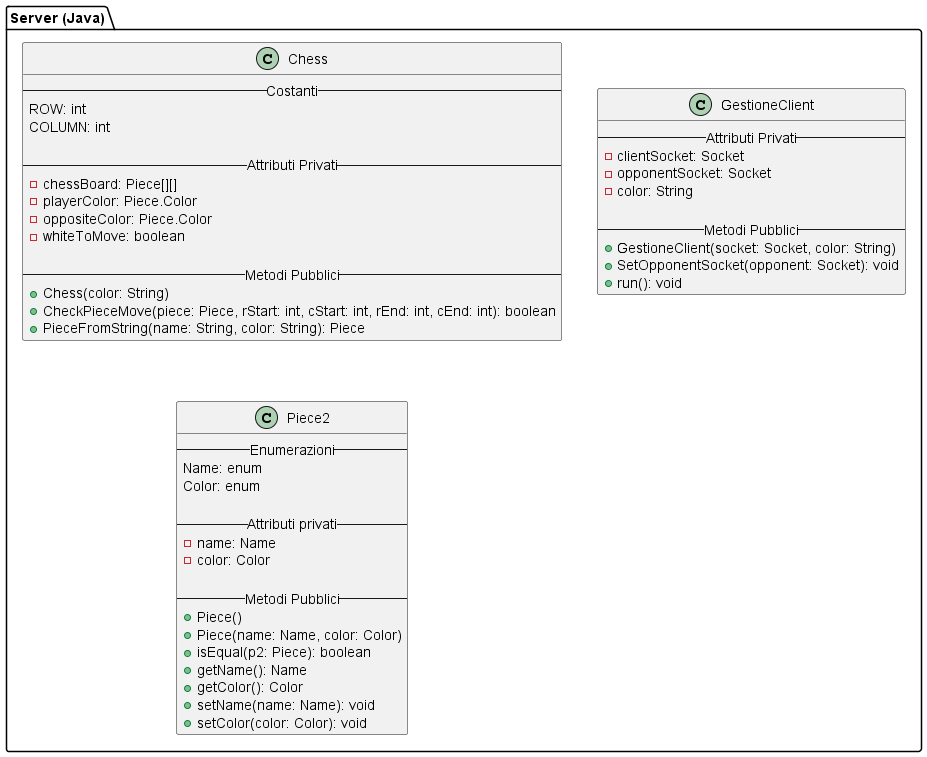

The diagram above was rendered by PlantUML. Its source (embedded in the PNG):
@startuml classServer

package "Server (Java)"{
  class Chess {
    -- Costanti --
    ROW: int
    COLUMN: int

    -- Attributi Privati --
    - chessBoard: Piece[][]
    - playerColor: Piece.Color
    - oppositeColor: Piece.Color
    - whiteToMove: boolean

    -- Metodi Pubblici --
    {method} + Chess(color: String)
    {method} + CheckPieceMove(piece: Piece, rStart: int, cStart: int, rEnd: int, cEnd: int): boolean
    {method} + PieceFromString(name: String, color: String): Piece
  }

  class GestioneClient{
    -- Attributi Privati --
    - clientSocket: Socket
    - opponentSocket: Socket
    - color: String

    -- Metodi Pubblici --
    {method} + GestioneClient(socket: Socket, color: String)
    {method} + SetOpponentSocket(opponent: Socket): void
    {method} + run(): void
  }

  class Piece2 {
    -- Enumerazioni --
    Name: enum
    Color: enum

    -- Attributi privati --
    - name: Name
    - color: Color

    -- Metodi Pubblici --
    {method} + Piece()
    {method} + Piece(name: Name, color: Color)
    {method} + isEqual(p2: Piece): boolean
    {method} + getName(): Name
    {method} + getColor(): Color
    {method} + setName(name: Name): void
    {method} + setColor(color: Color): void
  }
}

@enduml